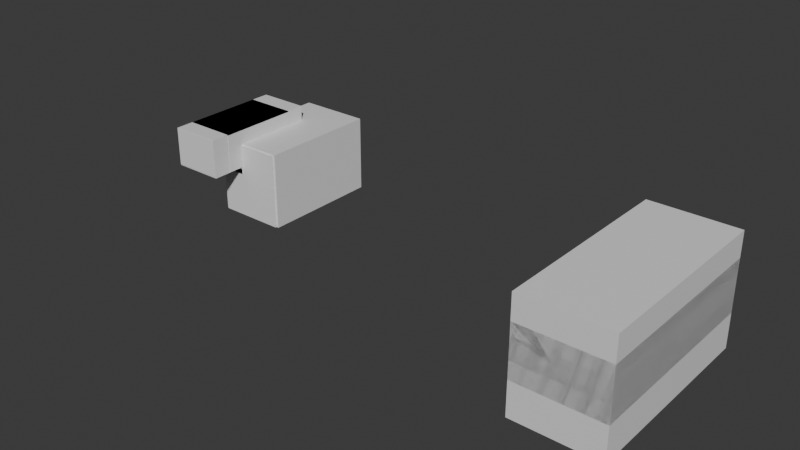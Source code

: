 # Source: blend.blend  (saved by Blender 4.0.36; exported with 4.5.12 LTS)
import bpy
from mathutils import Matrix  # noqa: F401  (used for matrix-valued properties, if any)

bpy.ops.wm.read_factory_settings(use_empty=True)
scene = bpy.context.scene
scene.name = 'Scene'

# ---- collections
col_collection = bpy.data.collections.new('Collection'); scene.collection.children.link(col_collection)
col_jbeam_objects = bpy.data.collections.new('JBeam Objects'); scene.collection.children.link(col_jbeam_objects)

# ---- materials (node trees are filled in below, after node groups)
mat_s_03 = bpy.data.materials.new('S_03')
mat_s_03.alpha_threshold = 0.0
mat_s_03.use_transparent_shadow = False
mat_s_03.roughness = 0.5
mat_s_03.line_color = (0.0, 0.0, 0.0, 1.0)
mat_m_01 = bpy.data.materials.new('M_01')
mat_m_01.alpha_threshold = 0.0
mat_m_01.use_transparent_shadow = False
mat_m_01.roughness = 0.5
mat_m_01.line_color = (0.0, 0.0, 0.0, 1.0)
mat_s_02 = bpy.data.materials.new('S_02')
mat_s_02.alpha_threshold = 0.0
mat_s_02.use_transparent_shadow = False
mat_s_02.roughness = 0.5
mat_s_02.line_color = (0.0, 0.0, 0.0, 1.0)
mat_s_01 = bpy.data.materials.new('S_01')
mat_s_01.alpha_threshold = 0.0
mat_s_01.use_transparent_shadow = False
mat_s_01.roughness = 0.5
mat_s_01.line_color = (0.0, 0.0, 0.0, 1.0)
mat_l_01 = bpy.data.materials.new('L_01')
mat_l_01.alpha_threshold = 0.0
mat_l_01.use_transparent_shadow = False
mat_l_01.roughness = 0.5
mat_l_01.line_color = (0.0, 0.0, 0.0, 1.0)
mat_material_009 = bpy.data.materials.new('Material.009')
mat_material_009.alpha_threshold = 0.0
mat_material_009.use_transparent_shadow = False
mat_material_009.roughness = 0.5
mat_material_009.line_color = (0.0, 0.0, 0.0, 1.0)
mat_material_010 = bpy.data.materials.new('Material.010')
mat_material_010.alpha_threshold = 0.0
mat_material_010.use_transparent_shadow = False
mat_material_010.roughness = 0.5
mat_material_010.line_color = (0.0, 0.0, 0.0, 1.0)
mat_material_011 = bpy.data.materials.new('Material.011')
mat_material_011.alpha_threshold = 0.0
mat_material_011.use_transparent_shadow = False
mat_material_011.roughness = 0.5
mat_material_011.line_color = (0.0, 0.0, 0.0, 1.0)
mat_m_02 = bpy.data.materials.new('M_02')
mat_m_02.alpha_threshold = 0.0
mat_m_02.use_transparent_shadow = False
mat_m_02.roughness = 0.5
mat_m_02.line_color = (0.0, 0.0, 0.0, 1.0)
mat_m_03 = bpy.data.materials.new('M_03')
mat_m_03.alpha_threshold = 0.0
mat_m_03.use_transparent_shadow = False
mat_m_03.roughness = 0.5
mat_m_03.line_color = (0.0, 0.0, 0.0, 1.0)

# ---- material node trees
mat_s_03.use_nodes = True; mat_s_03.node_tree.nodes.clear()
_N = mat_s_03.node_tree.nodes; _L = mat_s_03.node_tree.links
n0 = _N.new('ShaderNodeOutputMaterial'); n0.name = 'Material Output'; n0.location = (300, 300)
n1 = _N.new('ShaderNodeBsdfPrincipled'); n1.name = 'Principled BSDF'; n1.location = (10, 300)
n1.inputs[3].default_value = 1.45
_L.new(n1.outputs[0], n0.inputs[0])
n0.is_active_output = True
mat_m_01.use_nodes = True; mat_m_01.node_tree.nodes.clear()
_N = mat_m_01.node_tree.nodes; _L = mat_m_01.node_tree.links
n0 = _N.new('ShaderNodeOutputMaterial'); n0.name = 'Material Output'; n0.location = (300, 300)
n1 = _N.new('ShaderNodeBsdfPrincipled'); n1.name = 'Principled BSDF'; n1.location = (10, 300)
n1.inputs[3].default_value = 1.45
_L.new(n1.outputs[0], n0.inputs[0])
n0.is_active_output = True
mat_s_02.use_nodes = True; mat_s_02.node_tree.nodes.clear()
_N = mat_s_02.node_tree.nodes; _L = mat_s_02.node_tree.links
n0 = _N.new('ShaderNodeOutputMaterial'); n0.name = 'Material Output'; n0.location = (300, 300)
n1 = _N.new('ShaderNodeBsdfPrincipled'); n1.name = 'Principled BSDF'; n1.location = (10, 300)
n1.inputs[3].default_value = 1.45
_L.new(n1.outputs[0], n0.inputs[0])
n0.is_active_output = True
mat_s_01.use_nodes = True; mat_s_01.node_tree.nodes.clear()
_N = mat_s_01.node_tree.nodes; _L = mat_s_01.node_tree.links
n0 = _N.new('ShaderNodeOutputMaterial'); n0.name = 'Material Output'; n0.location = (300, 300)
n1 = _N.new('ShaderNodeBsdfPrincipled'); n1.name = 'Principled BSDF'; n1.location = (10, 300)
n1.inputs[3].default_value = 1.45
_L.new(n1.outputs[0], n0.inputs[0])
n0.is_active_output = True
mat_l_01.use_nodes = True; mat_l_01.node_tree.nodes.clear()
_N = mat_l_01.node_tree.nodes; _L = mat_l_01.node_tree.links
n0 = _N.new('ShaderNodeOutputMaterial'); n0.name = 'Material Output'; n0.location = (300, 300)
n1 = _N.new('ShaderNodeBsdfPrincipled'); n1.name = 'Principled BSDF'; n1.location = (10, 300)
n1.inputs[3].default_value = 1.45
_L.new(n1.outputs[0], n0.inputs[0])
n0.is_active_output = True
mat_material_009.use_nodes = True; mat_material_009.node_tree.nodes.clear()
_N = mat_material_009.node_tree.nodes; _L = mat_material_009.node_tree.links
n0 = _N.new('ShaderNodeOutputMaterial'); n0.name = 'Material Output'; n0.location = (300, 300)
n1 = _N.new('ShaderNodeBsdfPrincipled'); n1.name = 'Principled BSDF'; n1.location = (10, 300)
n1.inputs[3].default_value = 1.45
_L.new(n1.outputs[0], n0.inputs[0])
n0.is_active_output = True
mat_material_010.use_nodes = True; mat_material_010.node_tree.nodes.clear()
_N = mat_material_010.node_tree.nodes; _L = mat_material_010.node_tree.links
n0 = _N.new('ShaderNodeOutputMaterial'); n0.name = 'Material Output'; n0.location = (300, 300)
n1 = _N.new('ShaderNodeBsdfPrincipled'); n1.name = 'Principled BSDF'; n1.location = (10, 300)
n1.inputs[3].default_value = 1.45
_L.new(n1.outputs[0], n0.inputs[0])
n0.is_active_output = True
mat_material_011.use_nodes = True; mat_material_011.node_tree.nodes.clear()
_N = mat_material_011.node_tree.nodes; _L = mat_material_011.node_tree.links
n0 = _N.new('ShaderNodeOutputMaterial'); n0.name = 'Material Output'; n0.location = (300, 300)
n1 = _N.new('ShaderNodeBsdfPrincipled'); n1.name = 'Principled BSDF'; n1.location = (10, 300)
n1.inputs[3].default_value = 1.45
_L.new(n1.outputs[0], n0.inputs[0])
n0.is_active_output = True
mat_m_02.use_nodes = True; mat_m_02.node_tree.nodes.clear()
_N = mat_m_02.node_tree.nodes; _L = mat_m_02.node_tree.links
n0 = _N.new('ShaderNodeOutputMaterial'); n0.name = 'Material Output'; n0.location = (300, 300)
n1 = _N.new('ShaderNodeBsdfPrincipled'); n1.name = 'Principled BSDF'; n1.location = (10, 300)
n1.inputs[3].default_value = 1.45
_L.new(n1.outputs[0], n0.inputs[0])
n0.is_active_output = True
mat_m_03.use_nodes = True; mat_m_03.node_tree.nodes.clear()
_N = mat_m_03.node_tree.nodes; _L = mat_m_03.node_tree.links
n0 = _N.new('ShaderNodeOutputMaterial'); n0.name = 'Material Output'; n0.location = (300, 300)
n1 = _N.new('ShaderNodeBsdfPrincipled'); n1.name = 'Principled BSDF'; n1.location = (10, 300)
n1.inputs[3].default_value = 1.45
_L.new(n1.outputs[0], n0.inputs[0])
n0.is_active_output = True

# ---- world
world_world = bpy.data.worlds.new('World'); scene.world = world_world
world_world.use_nodes = True; world_world.node_tree.nodes.clear()
_N = world_world.node_tree.nodes; _L = world_world.node_tree.links
n0 = _N.new('ShaderNodeOutputWorld'); n0.name = 'World Output'; n0.location = (300, 300)
n1 = _N.new('ShaderNodeBackground'); n1.name = 'Background'; n1.location = (10, 300)
n1.inputs[0].default_value = (0.05088, 0.05088, 0.05088, 1.0)
_L.new(n1.outputs[0], n0.inputs[0])
n0.is_active_output = True
world_world.color = (0.05088, 0.05088, 0.05088)
world_world.use_sun_shadow = False
world_world.sun_shadow_jitter_overblur = 0.0

# ---- meshes
me_cube_001 = bpy.data.meshes.new('Cube.001')
me_cube_001.from_pydata([(0.03, 0.225, 0.225), (0.03, 0.225, -0.225), (0.03, -0.225, 0.225), (0.03, -0.225, -0.225), (-0.03, 0.225, 0.225), (-0.03, 0.225, -0.225), (-0.03, -0.225, 0.225), (-0.03, -0.225, -0.225)], [], [(0, 4, 6, 2), (3, 2, 6, 7), (7, 6, 4, 5), (5, 1, 3, 7), (1, 0, 2, 3), (5, 4, 0, 1)])
_uv = me_cube_001.uv_layers.new(name='UVMap')
_uv.uv.foreach_set('vector', [0.625, 0.5, 0.875, 0.5, 0.875, 0.75, 0.625, 0.75, 0.375, 0.75, 0.625, 0.75, 0.625, 1.0, 0.375, 1.0, 0.375, 0.0, 0.625, 0.0, 0.625, 0.25, 0.375, 0.25, 0.125, 0.5, 0.375, 0.5, 0.375, 0.75, 0.125, 0.75, 0.375, 0.5, 0.625, 0.5, 0.625, 0.75, 0.375, 0.75, 0.375, 0.25, 0.625, 0.25, 0.625, 0.5, 0.375, 0.5])
me_cube_001.materials.append(mat_s_03)
me_cube_001.use_mirror_vertex_groups = False
me_cube_001.update()
me_cube_002 = bpy.data.meshes.new('Cube.002')
me_cube_002.from_pydata([(-0.225, 0.525, 0.3346), (0.225, 0.525, 0.3346), (-0.225, -0.525, 0.3346), (0.225, -0.525, 0.3346), (-0.225, 0.525, -0.01287), (0.225, 0.525, -0.01287), (-0.225, -0.525, -0.01287), (0.225, -0.525, -0.01287)], [], [(0, 4, 6, 2), (3, 2, 6, 7), (7, 6, 4, 5), (5, 1, 3, 7), (1, 0, 2, 3), (5, 4, 0, 1)])
_uv = me_cube_002.uv_layers.new(name='UVMap')
_uv.uv.foreach_set('vector', [0.625, 0.5, 0.875, 0.5, 0.875, 0.75, 0.625, 0.75, 0.375, 0.75, 0.625, 0.75, 0.625, 1.0, 0.375, 1.0, 0.375, 0.0, 0.625, 0.0, 0.625, 0.25, 0.375, 0.25, 0.125, 0.5, 0.375, 0.5, 0.375, 0.75, 0.125, 0.75, 0.375, 0.5, 0.625, 0.5, 0.625, 0.75, 0.375, 0.75, 0.375, 0.25, 0.625, 0.25, 0.625, 0.5, 0.375, 0.5])
me_cube_002.materials.append(mat_m_01)
me_cube_002.use_mirror_vertex_groups = False
me_cube_002.update()
me_cube_004 = bpy.data.meshes.new('Cube.004')
me_cube_004.from_pydata([(0.075, 0.225, 0.225), (0.075, 0.225, -0.225), (0.075, -0.225, 0.225), (0.075, -0.225, -0.225), (-0.075, 0.225, 0.225), (-0.075, 0.225, -0.225), (-0.075, -0.225, 0.225), (-0.075, -0.225, -0.225)], [], [(0, 4, 6, 2), (3, 2, 6, 7), (7, 6, 4, 5), (5, 1, 3, 7), (1, 0, 2, 3), (5, 4, 0, 1)])
_uv = me_cube_004.uv_layers.new(name='UVMap')
_uv.uv.foreach_set('vector', [0.625, 0.5, 0.875, 0.5, 0.875, 0.75, 0.625, 0.75, 0.375, 0.75, 0.625, 0.75, 0.625, 1.0, 0.375, 1.0, 0.375, 0.0, 0.625, 0.0, 0.625, 0.25, 0.375, 0.25, 0.125, 0.5, 0.375, 0.5, 0.375, 0.75, 0.125, 0.75, 0.375, 0.5, 0.625, 0.5, 0.625, 0.75, 0.375, 0.75, 0.375, 0.25, 0.625, 0.25, 0.625, 0.5, 0.375, 0.5])
me_cube_004.materials.append(mat_s_02)
me_cube_004.use_mirror_vertex_groups = False
me_cube_004.update()
me_cube_005 = bpy.data.meshes.new('Cube.005')
me_cube_005.from_pydata([(-0.5808, 0.225, 0.075), (0.225, 0.225, 0.075), (-0.5808, -0.225, 0.075), (0.225, -0.225, 0.075), (-0.5808, 0.225, -0.075), (0.225, 0.225, -0.075), (-0.5808, -0.225, -0.075), (0.225, -0.225, -0.075)], [], [(0, 4, 6, 2), (3, 2, 6, 7), (7, 6, 4, 5), (5, 1, 3, 7), (1, 0, 2, 3), (5, 4, 0, 1)])
_uv = me_cube_005.uv_layers.new(name='UVMap')
_uv.uv.foreach_set('vector', [0.625, 0.5, 0.875, 0.5, 0.875, 0.75, 0.625, 0.75, 0.375, 0.75, 0.625, 0.75, 0.625, 1.0, 0.375, 1.0, 0.375, 0.0, 0.625, 0.0, 0.625, 0.25, 0.375, 0.25, 0.125, 0.5, 0.375, 0.5, 0.375, 0.75, 0.125, 0.75, 0.375, 0.5, 0.625, 0.5, 0.625, 0.75, 0.375, 0.75, 0.375, 0.25, 0.625, 0.25, 0.625, 0.5, 0.375, 0.5])
me_cube_005.materials.append(mat_s_01)
me_cube_005.use_mirror_vertex_groups = False
me_cube_005.update()
me_cube_008 = bpy.data.meshes.new('Cube.008')
me_cube_008.from_pydata([(0.6173, 0.8775, 0.2025), (0.6173, 0.8775, -0.4797), (0.6173, -0.2025, 0.2025), (0.6173, -0.2025, -0.4797), (-0.02374, 0.8775, 0.2025), (-0.02374, 0.8775, -0.4797), (-0.02374, -0.2025, 0.2025), (-0.02374, -0.2025, -0.4797)], [], [(0, 4, 6, 2), (3, 2, 6, 7), (7, 6, 4, 5), (5, 1, 3, 7), (1, 0, 2, 3), (5, 4, 0, 1)])
_uv = me_cube_008.uv_layers.new(name='UVMap')
_uv.uv.foreach_set('vector', [0.625, 0.5, 0.875, 0.5, 0.875, 0.75, 0.625, 0.75, 0.375, 0.75, 0.625, 0.75, 0.625, 1.0, 0.375, 1.0, 0.375, 0.0, 0.625, 0.0, 0.625, 0.25, 0.375, 0.25, 0.125, 0.5, 0.375, 0.5, 0.375, 0.75, 0.125, 0.75, 0.375, 0.5, 0.625, 0.5, 0.625, 0.75, 0.375, 0.75, 0.375, 0.25, 0.625, 0.25, 0.625, 0.5, 0.375, 0.5])
me_cube_008.materials.append(mat_l_01)
me_cube_008.use_mirror_vertex_groups = False
me_cube_008.update()
me_cube_009 = bpy.data.meshes.new('Cube.009')
me_cube_009.from_pydata([(1.07, 0.38, 0.1092), (1.07, 0.38, -0.08), (1.07, -0.38, 0.1092), (1.07, -0.38, -0.08), (-0.64, 0.38, 0.1092), (-0.64, 0.38, -0.08), (-0.64, -0.38, 0.1092), (-0.64, -0.38, -0.08)], [], [(0, 4, 6, 2), (3, 2, 6, 7), (7, 6, 4, 5), (5, 1, 3, 7), (1, 0, 2, 3), (5, 4, 0, 1)])
_uv = me_cube_009.uv_layers.new(name='UVMap')
_uv.uv.foreach_set('vector', [0.625, 0.5, 0.875, 0.5, 0.875, 0.75, 0.625, 0.75, 0.375, 0.75, 0.625, 0.75, 0.625, 1.0, 0.375, 1.0, 0.375, 0.0, 0.625, 0.0, 0.625, 0.25, 0.375, 0.25, 0.125, 0.5, 0.375, 0.5, 0.375, 0.75, 0.125, 0.75, 0.375, 0.5, 0.625, 0.5, 0.625, 0.75, 0.375, 0.75, 0.375, 0.25, 0.625, 0.25, 0.625, 0.5, 0.375, 0.5])
me_cube_009.materials.append(mat_material_009)
me_cube_009.use_mirror_vertex_groups = False
me_cube_009.update()
me_cube_010 = bpy.data.meshes.new('Cube.010')
me_cube_010.from_pydata([(1.07, 0.38, 0.2593), (1.07, 0.38, -0.19), (1.07, -0.38, 0.2593), (1.07, -0.38, -0.19), (-0.64, 0.38, 0.2593), (-0.64, 0.38, -0.19), (-0.64, -0.38, 0.2593), (-0.64, -0.38, -0.19)], [], [(0, 4, 6, 2), (3, 2, 6, 7), (7, 6, 4, 5), (5, 1, 3, 7), (1, 0, 2, 3), (5, 4, 0, 1)])
_uv = me_cube_010.uv_layers.new(name='UVMap')
_uv.uv.foreach_set('vector', [0.625, 0.5, 0.875, 0.5, 0.875, 0.75, 0.625, 0.75, 0.375, 0.75, 0.625, 0.75, 0.625, 1.0, 0.375, 1.0, 0.375, 0.0, 0.625, 0.0, 0.625, 0.25, 0.375, 0.25, 0.125, 0.5, 0.375, 0.5, 0.375, 0.75, 0.125, 0.75, 0.375, 0.5, 0.625, 0.5, 0.625, 0.75, 0.375, 0.75, 0.375, 0.25, 0.625, 0.25, 0.625, 0.5, 0.375, 0.5])
me_cube_010.materials.append(mat_material_010)
me_cube_010.use_mirror_vertex_groups = False
me_cube_010.update()
me_cube_011 = bpy.data.meshes.new('Cube.011')
me_cube_011.from_pydata([(1.07, 0.38, 0.5594), (1.07, 0.38, -0.41), (1.07, -0.38, 0.5594), (1.07, -0.38, -0.41), (-0.64, 0.38, 0.5594), (-0.64, 0.38, -0.41), (-0.64, -0.38, 0.5594), (-0.64, -0.38, -0.41)], [], [(0, 4, 6, 2), (3, 2, 6, 7), (7, 6, 4, 5), (5, 1, 3, 7), (1, 0, 2, 3), (5, 4, 0, 1)])
_uv = me_cube_011.uv_layers.new(name='UVMap')
_uv.uv.foreach_set('vector', [0.625, 0.5, 0.875, 0.5, 0.875, 0.75, 0.625, 0.75, 0.375, 0.75, 0.625, 0.75, 0.625, 1.0, 0.375, 1.0, 0.375, 0.0, 0.625, 0.0, 0.625, 0.25, 0.375, 0.25, 0.125, 0.5, 0.375, 0.5, 0.375, 0.75, 0.125, 0.75, 0.375, 0.5, 0.625, 0.5, 0.625, 0.75, 0.375, 0.75, 0.375, 0.25, 0.625, 0.25, 0.625, 0.5, 0.375, 0.5])
me_cube_011.materials.append(mat_material_011)
me_cube_011.use_mirror_vertex_groups = False
me_cube_011.update()
me_cube_012 = bpy.data.meshes.new('Cube.012')
me_cube_012.from_pydata([(-0.225, 0.3614, 0.3346), (0.225, 0.3614, 0.3346), (-0.225, -0.3614, 0.3346), (0.225, -0.3614, 0.3346), (-0.225, 0.3614, -0.01287), (0.225, 0.3614, -0.01287), (-0.225, -0.3614, -0.01287), (0.225, -0.3614, -0.01287)], [], [(0, 4, 6, 2), (3, 2, 6, 7), (7, 6, 4, 5), (5, 1, 3, 7), (1, 0, 2, 3), (5, 4, 0, 1)])
_uv = me_cube_012.uv_layers.new(name='UVMap')
_uv.uv.foreach_set('vector', [0.625, 0.5, 0.875, 0.5, 0.875, 0.75, 0.625, 0.75, 0.375, 0.75, 0.625, 0.75, 0.625, 1.0, 0.375, 1.0, 0.375, 0.0, 0.625, 0.0, 0.625, 0.25, 0.375, 0.25, 0.125, 0.5, 0.375, 0.5, 0.375, 0.75, 0.125, 0.75, 0.375, 0.5, 0.625, 0.5, 0.625, 0.75, 0.375, 0.75, 0.375, 0.25, 0.625, 0.25, 0.625, 0.5, 0.375, 0.5])
me_cube_012.materials.append(mat_m_02)
me_cube_012.use_mirror_vertex_groups = False
me_cube_012.update()
me_cube_013 = bpy.data.meshes.new('Cube.013')
me_cube_013.from_pydata([(-0.225, 0.3614, 0.3346), (0.225, 0.3614, 0.3346), (-0.225, -0.3614, 0.3346), (0.225, -0.3614, 0.3346), (-0.225, 0.3614, -0.01287), (0.225, 0.3614, -0.01287), (-0.225, -0.3614, -0.01287), (0.225, -0.3614, -0.01287)], [], [(0, 4, 6, 2), (3, 2, 6, 7), (7, 6, 4, 5), (5, 1, 3, 7), (1, 0, 2, 3), (5, 4, 0, 1)])
_uv = me_cube_013.uv_layers.new(name='UVMap')
_uv.uv.foreach_set('vector', [0.625, 0.5, 0.875, 0.5, 0.875, 0.75, 0.625, 0.75, 0.375, 0.75, 0.625, 0.75, 0.625, 1.0, 0.375, 1.0, 0.375, 0.0, 0.625, 0.0, 0.625, 0.25, 0.375, 0.25, 0.125, 0.5, 0.375, 0.5, 0.375, 0.75, 0.125, 0.75, 0.375, 0.5, 0.625, 0.5, 0.625, 0.75, 0.375, 0.75, 0.375, 0.25, 0.625, 0.25, 0.625, 0.5, 0.375, 0.5])
me_cube_013.materials.append(mat_m_03)
me_cube_013.use_mirror_vertex_groups = False
me_cube_013.update()
me_van_inpost_box_01 = bpy.data.meshes.new('van_inpost_box_01')
me_van_inpost_box_01.from_pydata([(-0.226, 0.2307, 0.03074), (0.2254, -0.2237, 0.03074), (0.2254, 0.2307, 0.03074), (0.2254, -0.2237, 0.03074), (-0.226, -0.2237, -0.02934), (0.2254, -0.2237, -0.02934), (-0.226, -0.2237, 0.03074), (-0.226, 0.2307, -0.02934), (-0.226, -0.2237, -0.02934), (0.2254, 0.2307, -0.02934), (-0.226, -0.2237, -0.02934), (-0.226, 0.2307, -0.02934), (0.2254, 0.2307, 0.03074), (0.2254, -0.2237, -0.02934), (0.2254, 0.2307, -0.02934), (-0.226, 0.2307, 0.03074), (0.2254, 0.2307, -0.02934), (-0.226, 0.2307, -0.02934), (-0.226, 0.2307, 0.03074), (-0.226, -0.2237, 0.03074), (0.2254, -0.2237, 0.03074), (0.2254, -0.2237, 0.03074), (-0.226, -0.2237, 0.03074), (-0.226, -0.2237, -0.02934), (-0.226, -0.2237, 0.03074), (-0.226, 0.2307, 0.03074), (-0.226, 0.2307, -0.02934), (0.2254, 0.2307, -0.02934), (0.2254, -0.2237, -0.02934), (-0.226, -0.2237, -0.02934), (0.2254, 0.2307, 0.03074), (0.2254, -0.2237, 0.03074), (0.2254, -0.2237, -0.02934), (-0.226, 0.2307, 0.03074), (0.2254, 0.2307, 0.03074), (0.2254, 0.2307, -0.02934), (0.2254, -0.2237, -0.02934), (0.2254, -0.2237, 0.03074), (-0.226, -0.2237, -0.02934), (-0.226, -0.2237, 0.03074), (0.2254, 0.2307, -0.02934), (0.2254, 0.2307, 0.03074), (-0.226, 0.2307, -0.02934), (-0.226, 0.2307, 0.03074)], [(40, 41), (37, 41), (36, 37), (41, 43), (40, 42), (37, 39), (38, 42), (38, 39), (36, 40), (42, 43), (36, 38), (39, 43), (41, 39), (37, 43), (36, 39), (37, 38), (38, 43), (39, 42), (36, 42), (40, 38), (37, 40), (36, 41), (41, 42), (40, 43)], [(0, 1, 2), (3, 4, 5), (6, 7, 8), (9, 10, 11), (12, 13, 14), (15, 16, 17), (18, 19, 20), (21, 22, 23), (24, 25, 26), (27, 28, 29), (30, 31, 32), (33, 34, 35)])
me_van_inpost_box_01.update()
me_van_inpost_box_02 = bpy.data.meshes.new('van_inpost_box_02')
me_van_inpost_box_02.from_pydata([(-0.2264, 0.2317, 0.0747), (0.2258, -0.2247, 0.0747), (0.2258, 0.2317, 0.0747), (0.2258, -0.2247, 0.0747), (-0.2264, -0.2247, -0.07742), (0.2258, -0.2247, -0.07742), (-0.2264, -0.2247, 0.0747), (-0.2264, 0.2317, -0.07742), (-0.2264, -0.2247, -0.07742), (0.2258, 0.2317, -0.07742), (-0.2264, -0.2247, -0.07742), (-0.2264, 0.2317, -0.07742), (0.2258, 0.2317, 0.0747), (0.2258, -0.2247, -0.07742), (0.2258, 0.2317, -0.07742), (-0.2264, 0.2317, 0.0747), (0.2258, 0.2317, -0.07742), (-0.2264, 0.2317, -0.07742), (-0.2264, 0.2317, 0.0747), (-0.2264, -0.2247, 0.0747), (0.2258, -0.2247, 0.0747), (0.2258, -0.2247, 0.0747), (-0.2264, -0.2247, 0.0747), (-0.2264, -0.2247, -0.07742), (-0.2264, -0.2247, 0.0747), (-0.2264, 0.2317, 0.0747), (-0.2264, 0.2317, -0.07742), (0.2258, 0.2317, -0.07742), (0.2258, -0.2247, -0.07742), (-0.2264, -0.2247, -0.07742), (0.2258, 0.2317, 0.0747), (0.2258, -0.2247, 0.0747), (0.2258, -0.2247, -0.07742), (-0.2264, 0.2317, 0.0747), (0.2258, 0.2317, 0.0747), (0.2258, 0.2317, -0.07742), (0.2258, -0.2247, -0.07742), (0.2258, -0.2247, 0.0747), (-0.2264, -0.2247, -0.07742), (-0.2264, -0.2247, 0.0747), (0.2258, 0.2317, -0.07742), (0.2258, 0.2317, 0.0747), (-0.2264, 0.2317, -0.07742), (-0.2264, 0.2317, 0.0747)], [(40, 41), (37, 41), (36, 37), (41, 43), (40, 42), (37, 39), (38, 42), (38, 39), (36, 40), (42, 43), (36, 38), (39, 43), (39, 41), (37, 43), (36, 39), (37, 38), (38, 43), (39, 42), (36, 42), (38, 40), (37, 40), (36, 41), (41, 42), (40, 43)], [(0, 1, 2), (3, 4, 5), (6, 7, 8), (9, 10, 11), (12, 13, 14), (15, 16, 17), (18, 19, 20), (21, 22, 23), (24, 25, 26), (27, 28, 29), (30, 31, 32), (33, 34, 35)])
me_van_inpost_box_02.update()
me_van_inpost_box_03 = bpy.data.meshes.new('van_inpost_box_03')
me_van_inpost_box_03.from_pydata([(-0.5785, 0.2281, 0.076), (0.2329, -0.2211, 0.076), (0.2329, 0.2281, 0.076), (0.2329, -0.2211, 0.076), (-0.5785, -0.2211, -0.07478), (0.2329, -0.2211, -0.07478), (-0.5785, -0.2211, 0.076), (-0.5785, 0.2281, -0.07478), (-0.5785, -0.2211, -0.07478), (0.2329, 0.2281, -0.07478), (-0.5785, -0.2211, -0.07478), (-0.5785, 0.2281, -0.07478), (0.2329, 0.2281, 0.076), (0.2329, -0.2211, -0.07478), (0.2329, 0.2281, -0.07478), (-0.5785, 0.2281, 0.076), (0.2329, 0.2281, -0.07478), (-0.5785, 0.2281, -0.07478), (-0.5785, 0.2281, 0.076), (-0.5785, -0.2211, 0.076), (0.2329, -0.2211, 0.076), (0.2329, -0.2211, 0.076), (-0.5785, -0.2211, 0.076), (-0.5785, -0.2211, -0.07478), (-0.5785, -0.2211, 0.076), (-0.5785, 0.2281, 0.076), (-0.5785, 0.2281, -0.07478), (0.2329, 0.2281, -0.07478), (0.2329, -0.2211, -0.07478), (-0.5785, -0.2211, -0.07478), (0.2329, 0.2281, 0.076), (0.2329, -0.2211, 0.076), (0.2329, -0.2211, -0.07478), (-0.5785, 0.2281, 0.076), (0.2329, 0.2281, 0.076), (0.2329, 0.2281, -0.07478), (0.2329, -0.2211, -0.07478), (0.2329, -0.2211, 0.076), (-0.5785, -0.2211, -0.07478), (-0.5785, -0.2211, 0.076), (0.2329, 0.2281, -0.07478), (0.2329, 0.2281, 0.076), (-0.5785, 0.2281, -0.07478), (-0.5785, 0.2281, 0.076)], [(40, 41), (37, 41), (36, 37), (41, 43), (40, 42), (37, 39), (38, 42), (38, 39), (36, 40), (42, 43), (36, 38), (39, 43), (39, 41), (37, 43), (36, 39), (37, 38), (38, 43), (39, 42), (36, 42), (38, 40), (37, 40), (36, 41), (41, 42), (40, 43)], [(0, 1, 2), (3, 4, 5), (6, 7, 8), (9, 10, 11), (12, 13, 14), (15, 16, 17), (18, 19, 20), (21, 22, 23), (24, 25, 26), (27, 28, 29), (30, 31, 32), (33, 34, 35)])
me_van_inpost_box_03.update()
me_van_inpost_box_04 = bpy.data.meshes.new('van_inpost_box_04')
me_van_inpost_box_04.from_pydata([(-0.2247, 0.5244, 0.333), (0.2241, -0.5271, 0.333), (0.2241, 0.5244, 0.333), (0.2241, -0.5271, 0.333), (-0.2247, -0.5271, -0.002645), (0.2241, -0.5271, -0.002645), (-0.2247, -0.5271, 0.333), (-0.2247, 0.5244, -0.002645), (-0.2247, -0.5271, -0.002645), (0.2241, 0.5244, -0.002645), (-0.2247, -0.5271, -0.002645), (-0.2247, 0.5244, -0.002645), (0.2241, 0.5244, 0.333), (0.2241, -0.5271, -0.002645), (0.2241, 0.5244, -0.002645), (-0.2247, 0.5244, 0.333), (0.2241, 0.5244, -0.002645), (-0.2247, 0.5244, -0.002645), (-0.2247, 0.5244, 0.333), (-0.2247, -0.5271, 0.333), (0.2241, -0.5271, 0.333), (0.2241, -0.5271, 0.333), (-0.2247, -0.5271, 0.333), (-0.2247, -0.5271, -0.002645), (-0.2247, -0.5271, 0.333), (-0.2247, 0.5244, 0.333), (-0.2247, 0.5244, -0.002645), (0.2241, 0.5244, -0.002645), (0.2241, -0.5271, -0.002645), (-0.2247, -0.5271, -0.002645), (0.2241, 0.5244, 0.333), (0.2241, -0.5271, 0.333), (0.2241, -0.5271, -0.002645), (-0.2247, 0.5244, 0.333), (0.2241, 0.5244, 0.333), (0.2241, 0.5244, -0.002645), (0.2241, -0.5271, -0.002645), (0.2241, -0.5271, 0.333), (-0.2247, -0.5271, -0.002645), (-0.2247, -0.5271, 0.333), (0.2241, 0.5244, -0.002645), (0.2241, 0.5244, 0.333), (-0.2247, 0.5244, -0.002645), (-0.2247, 0.5244, 0.333)], [(40, 41), (37, 41), (36, 37), (41, 43), (40, 42), (37, 39), (38, 42), (38, 39), (36, 40), (42, 43), (36, 38), (39, 43), (39, 41), (37, 43), (36, 39), (37, 38), (38, 43), (39, 42), (36, 42), (38, 40), (37, 40), (36, 41), (41, 42), (40, 43)], [(0, 1, 2), (3, 4, 5), (6, 7, 8), (9, 10, 11), (12, 13, 14), (15, 16, 17), (18, 19, 20), (21, 22, 23), (24, 25, 26), (27, 28, 29), (30, 31, 32), (33, 34, 35)])
me_van_inpost_box_04.update()
me_van_inpost_box_05 = bpy.data.meshes.new('van_inpost_box_05')
me_van_inpost_box_05.from_pydata([(-0.2237, 0.3597, 0.3262), (0.2279, -0.3624, 0.3262), (0.2279, 0.3597, 0.3262), (0.2279, -0.3624, 0.3262), (-0.2237, -0.3624, -0.01039), (0.2279, -0.3624, -0.01039), (-0.2237, -0.3624, 0.3262), (-0.2237, 0.3597, -0.01039), (-0.2237, -0.3624, -0.01039), (0.2279, 0.3597, -0.01039), (-0.2237, -0.3624, -0.01039), (-0.2237, 0.3597, -0.01039), (0.2279, 0.3597, 0.3262), (0.2279, -0.3624, -0.01039), (0.2279, 0.3597, -0.01039), (-0.2237, 0.3597, 0.3262), (0.2279, 0.3597, -0.01039), (-0.2237, 0.3597, -0.01039), (-0.2237, 0.3597, 0.3262), (-0.2237, -0.3624, 0.3262), (0.2279, -0.3624, 0.3262), (0.2279, -0.3624, 0.3262), (-0.2237, -0.3624, 0.3262), (-0.2237, -0.3624, -0.01039), (-0.2237, -0.3624, 0.3262), (-0.2237, 0.3597, 0.3262), (-0.2237, 0.3597, -0.01039), (0.2279, 0.3597, -0.01039), (0.2279, -0.3624, -0.01039), (-0.2237, -0.3624, -0.01039), (0.2279, 0.3597, 0.3262), (0.2279, -0.3624, 0.3262), (0.2279, -0.3624, -0.01039), (-0.2237, 0.3597, 0.3262), (0.2279, 0.3597, 0.3262), (0.2279, 0.3597, -0.01039), (0.2279, -0.3624, -0.01039), (0.2279, -0.3624, 0.3262), (-0.2237, -0.3624, -0.01039), (-0.2237, -0.3624, 0.3262), (0.2279, 0.3597, -0.01039), (0.2279, 0.3597, 0.3262), (-0.2237, 0.3597, -0.01039), (-0.2237, 0.3597, 0.3262)], [(40, 41), (37, 41), (36, 37), (41, 43), (40, 42), (37, 39), (38, 42), (38, 39), (36, 40), (42, 43), (36, 38), (39, 43), (39, 41), (37, 43), (36, 39), (37, 38), (38, 43), (39, 42), (36, 42), (38, 40), (37, 40), (36, 41), (41, 42), (40, 43)], [(0, 1, 2), (3, 4, 5), (6, 7, 8), (9, 10, 11), (12, 13, 14), (15, 16, 17), (18, 19, 20), (21, 22, 23), (24, 25, 26), (27, 28, 29), (30, 31, 32), (33, 34, 35)])
me_van_inpost_box_05.update()
me_van_inpost_box_06 = bpy.data.meshes.new('van_inpost_box_06')
me_van_inpost_box_06.from_pydata([(-0.2247, 0.3674, 0.3316), (0.2241, -0.3604, 0.3316), (0.2241, 0.3674, 0.3316), (0.2241, -0.3604, 0.3316), (-0.2247, -0.3604, -0.01089), (0.2241, -0.3604, -0.01089), (-0.2247, -0.3604, 0.3316), (-0.2247, 0.3674, -0.01089), (-0.2247, -0.3604, -0.01089), (0.2241, 0.3674, -0.01089), (-0.2247, -0.3604, -0.01089), (-0.2247, 0.3674, -0.01089), (0.2241, 0.3674, 0.3316), (0.2241, -0.3604, -0.01089), (0.2241, 0.3674, -0.01089), (-0.2247, 0.3674, 0.3316), (0.2241, 0.3674, -0.01089), (-0.2247, 0.3674, -0.01089), (-0.2247, 0.3674, 0.3316), (-0.2247, -0.3604, 0.3316), (0.2241, -0.3604, 0.3316), (0.2241, -0.3604, 0.3316), (-0.2247, -0.3604, 0.3316), (-0.2247, -0.3604, -0.01089), (-0.2247, -0.3604, 0.3316), (-0.2247, 0.3674, 0.3316), (-0.2247, 0.3674, -0.01089), (0.2241, 0.3674, -0.01089), (0.2241, -0.3604, -0.01089), (-0.2247, -0.3604, -0.01089), (0.2241, 0.3674, 0.3316), (0.2241, -0.3604, 0.3316), (0.2241, -0.3604, -0.01089), (-0.2247, 0.3674, 0.3316), (0.2241, 0.3674, 0.3316), (0.2241, 0.3674, -0.01089), (0.2241, -0.3604, -0.01089), (0.2241, -0.3604, 0.3316), (-0.2247, -0.3604, -0.01089), (-0.2247, -0.3604, 0.3316), (0.2241, 0.3674, -0.01089), (0.2241, 0.3674, 0.3316), (-0.2247, 0.3674, -0.01089), (-0.2247, 0.3674, 0.3316)], [(40, 41), (37, 41), (36, 37), (41, 43), (40, 42), (37, 39), (38, 42), (38, 39), (36, 40), (42, 43), (36, 38), (39, 43), (39, 41), (37, 43), (36, 39), (37, 38), (38, 43), (39, 42), (36, 42), (38, 40), (37, 40), (36, 41), (41, 42), (40, 43)], [(0, 1, 2), (3, 4, 5), (6, 7, 8), (9, 10, 11), (12, 13, 14), (15, 16, 17), (18, 19, 20), (21, 22, 23), (24, 25, 26), (27, 28, 29), (30, 31, 32), (33, 34, 35)])
me_van_inpost_box_06.update()
me_van_inpost_box_07 = bpy.data.meshes.new('van_inpost_box_07')
me_van_inpost_box_07.from_pydata([(-0.0028, 0.8669, 0.1913), (0.5972, -0.218, 0.1913), (0.5972, 0.8669, 0.1913), (0.5972, -0.218, 0.1913), (-0.0028, -0.218, -0.4777), (0.5972, -0.218, -0.4777), (-0.0028, -0.218, 0.1913), (-0.0028, 0.8669, -0.4777), (-0.0028, -0.218, -0.4777), (0.5972, 0.8669, -0.4777), (-0.0028, -0.218, -0.4777), (-0.0028, 0.8669, -0.4777), (0.5972, 0.8669, 0.1913), (0.5972, -0.218, -0.4777), (0.5972, 0.8669, -0.4777), (-0.0028, 0.8669, 0.1913), (0.5972, 0.8669, -0.4777), (-0.0028, 0.8669, -0.4777), (-0.0028, 0.8669, 0.1913), (-0.0028, -0.218, 0.1913), (0.5972, -0.218, 0.1913), (0.5972, -0.218, 0.1913), (-0.0028, -0.218, 0.1913), (-0.0028, -0.218, -0.4777), (-0.0028, -0.218, 0.1913), (-0.0028, 0.8669, 0.1913), (-0.0028, 0.8669, -0.4777), (0.5972, 0.8669, -0.4777), (0.5972, -0.218, -0.4777), (-0.0028, -0.218, -0.4777), (0.5972, 0.8669, 0.1913), (0.5972, -0.218, 0.1913), (0.5972, -0.218, -0.4777), (-0.0028, 0.8669, 0.1913), (0.5972, 0.8669, 0.1913), (0.5972, 0.8669, -0.4777), (0.5972, -0.218, -0.4777), (0.5972, -0.218, 0.1913), (-0.0028, -0.218, -0.4777), (-0.0028, -0.218, 0.1913), (0.5972, 0.8669, -0.4777), (0.5972, 0.8669, 0.1913), (-0.0028, 0.8669, -0.4777), (-0.0028, 0.8669, 0.1913), (0.2972, -0.218, 0.1913), (0.4472, -0.218, 0.1913), (0.2972, -0.218, -0.1432), (0.2972, -0.218, -0.1432), (0.2972, -0.218, -0.1432), (0.2972, -0.218, -0.1432), (0.2972, -0.218, -0.1432), (-0.0028, -0.218, -0.1432), (0.2972, -0.218, -0.1432), (0.2972, -0.218, -0.1432), (0.2972, -0.218, -0.1432), (0.2972, -0.218, -0.1432), (0.2972, -0.218, -0.1432)], [(40, 41), (37, 41), (36, 37), (41, 43), (40, 42), (37, 39), (38, 42), (38, 39), (36, 40), (42, 43), (36, 38), (39, 43), (39, 41), (37, 43), (36, 39), (37, 38), (38, 43), (39, 42), (36, 42), (38, 40), (37, 40), (36, 41), (41, 42), (40, 43), (44, 37), (44, 45), (46, 36), (47, 36), (48, 37), (49, 37), (50, 37), (51, 38), (52, 36), (53, 36), (54, 36), (55, 36), (56, 36)], [(0, 1, 2), (3, 4, 5), (6, 7, 8), (9, 10, 11), (12, 13, 14), (15, 16, 17), (18, 19, 20), (21, 22, 23), (24, 25, 26), (27, 28, 29), (30, 31, 32), (33, 34, 35)])
me_van_inpost_box_07.update()

# ---- objects
ob_van_box_01 = bpy.data.objects.new('van_box_01', me_cube_001)
ob_van_box_04 = bpy.data.objects.new('van_box_04', me_cube_002)
ob_van_box_02 = bpy.data.objects.new('van_box_02', me_cube_004)
ob_van_box_03 = bpy.data.objects.new('van_box_03', me_cube_005)
ob_van_box_07 = bpy.data.objects.new('van_box_07', me_cube_008)
ob_refs = bpy.data.objects.new('RefS', me_cube_009)
ob_refm = bpy.data.objects.new('RefM', me_cube_010)
ob_refb = bpy.data.objects.new('RefB', me_cube_011)
ob_van_box_05 = bpy.data.objects.new('van_box_05', me_cube_012)
ob_van_box_06 = bpy.data.objects.new('van_box_06', me_cube_013)
ob_van_inpost_box_01 = bpy.data.objects.new('van_inpost_box_01', me_van_inpost_box_01)
ob_van_inpost_box_02 = bpy.data.objects.new('van_inpost_box_02', me_van_inpost_box_02)
ob_van_inpost_box_03 = bpy.data.objects.new('van_inpost_box_03', me_van_inpost_box_03)
ob_van_inpost_box_04 = bpy.data.objects.new('van_inpost_box_04', me_van_inpost_box_04)
ob_van_inpost_box_05 = bpy.data.objects.new('van_inpost_box_05', me_van_inpost_box_05)
ob_van_inpost_box_06 = bpy.data.objects.new('van_inpost_box_06', me_van_inpost_box_06)
ob_van_inpost_box_07 = bpy.data.objects.new('van_inpost_box_07', me_van_inpost_box_07)

# ---- transforms, parenting, visibility, modifiers, constraints
ob_van_box_01.location = (0.0, 0.0, 0.0)
ob_van_box_01.rotation_euler = (3.142, 1.571, 0.0)
ob_van_box_01.lock_rotations_4d = False
ob_van_box_01.empty_display_type = 'ARROWS'
ob_van_box_01.lineart.crease_threshold = 0.0
ob_van_box_04.location = (0.0, 0.0, 0.0)
ob_van_box_04.lock_rotations_4d = False
ob_van_box_04.empty_display_type = 'ARROWS'
ob_van_box_04.lineart.crease_threshold = 0.0
ob_van_box_02.location = (0.0, 0.0, 0.0)
ob_van_box_02.rotation_euler = (-0.0, -1.571, 0.0)
ob_van_box_02.lock_rotations_4d = False
ob_van_box_02.empty_display_type = 'ARROWS'
ob_van_box_02.lineart.crease_threshold = 0.0
ob_van_box_03.location = (0.0, 0.0, 0.0)
ob_van_box_03.lock_rotations_4d = False
ob_van_box_03.empty_display_type = 'ARROWS'
ob_van_box_03.lineart.crease_threshold = 0.0
ob_van_box_07.location = (0.0, 0.0, 0.0)
ob_van_box_07.lock_rotations_4d = False
ob_van_box_07.empty_display_type = 'ARROWS'
ob_van_box_07.lineart.crease_threshold = 0.0
ob_refs.location = (4.0, 0.0, 0.0)
ob_refs.rotation_euler = (-0.0, -3.142, 1.571)
ob_refs.lock_rotations_4d = False
ob_refs.empty_display_type = 'ARROWS'
ob_refs.lineart.crease_threshold = 0.0
ob_refm.location = (4.0, 0.0, 0.0)
ob_refm.rotation_euler = (-0.0, -3.142, 1.571)
ob_refm.lock_rotations_4d = False
ob_refm.empty_display_type = 'ARROWS'
ob_refm.lineart.crease_threshold = 0.0
ob_refb.location = (4.0, 0.0, 0.0)
ob_refb.rotation_euler = (-0.0, -3.142, 1.571)
ob_refb.lock_rotations_4d = False
ob_refb.empty_display_type = 'ARROWS'
ob_refb.lineart.crease_threshold = 0.0
ob_van_box_05.location = (0.0, 0.0, 0.0)
ob_van_box_05.lock_rotations_4d = False
ob_van_box_05.empty_display_type = 'ARROWS'
ob_van_box_05.lineart.crease_threshold = 0.0
ob_van_box_06.location = (0.0, 0.0, 0.0)
ob_van_box_06.lock_rotations_4d = False
ob_van_box_06.empty_display_type = 'ARROWS'
ob_van_box_06.lineart.crease_threshold = 0.0
ob_van_inpost_box_01.location = (0.0, 0.0, 0.0)
ob_van_inpost_box_02.location = (0.0, 0.0, 0.0)
ob_van_inpost_box_03.location = (0.0, 0.0, 0.0)
ob_van_inpost_box_04.location = (0.0, 0.0, 0.0)
ob_van_inpost_box_05.location = (0.0, 0.0, 0.0)
ob_van_inpost_box_06.location = (0.0, 0.0, 0.0)
ob_van_inpost_box_07.location = (0.0, 0.0, 0.0)

# ---- collection membership
col_collection.objects.link(ob_van_box_01)
col_collection.objects.link(ob_van_box_04)
col_collection.objects.link(ob_van_box_02)
col_collection.objects.link(ob_van_box_03)
col_collection.objects.link(ob_van_box_07)
col_collection.objects.link(ob_refs)
col_collection.objects.link(ob_refm)
col_collection.objects.link(ob_refb)
col_collection.objects.link(ob_van_box_05)
col_collection.objects.link(ob_van_box_06)
col_jbeam_objects.objects.link(ob_van_inpost_box_01)
col_jbeam_objects.objects.link(ob_van_inpost_box_02)
col_jbeam_objects.objects.link(ob_van_inpost_box_03)
col_jbeam_objects.objects.link(ob_van_inpost_box_04)
col_jbeam_objects.objects.link(ob_van_inpost_box_05)
col_jbeam_objects.objects.link(ob_van_inpost_box_06)
col_jbeam_objects.objects.link(ob_van_inpost_box_07)

# ---- scene / render settings (as saved in the file)
scene.frame_start = 1; scene.frame_end = 250; scene.frame_set(1)
scene.render.engine = 'BLENDER_EEVEE_NEXT'
scene.cycles.sampling_pattern = 'TABULATED_SOBOL'
bpy.context.view_layer.update()

# ---- added for rendering (the .blend has no active camera and no usable light): camera, sun
cam_auto = bpy.data.cameras.new('AutoCamera')
cam_auto.lens = 50.0
cam_auto.sensor_width = 36.0
cam_auto.clip_end = 1000.0
ob_auto_camera = bpy.data.objects.new('AutoCamera', cam_auto)
scene.collection.objects.link(ob_auto_camera)
ob_auto_camera.location = (6.91124, -6.11, 3.9346)
ob_auto_camera.rotation_euler = (1.09748, -7.21219e-08, 0.694738)
scene.camera = ob_auto_camera
light_auto_sun = bpy.data.lights.new('AutoSun', 'SUN')
light_auto_sun.energy = 3.0
light_auto_sun.angle = 0.0523599
ob_auto_sun = bpy.data.objects.new('AutoSun', light_auto_sun)
scene.collection.objects.link(ob_auto_sun)
ob_auto_sun.rotation_euler = (0.872665, 0.174533, 0.523599)
bpy.context.view_layer.update()
